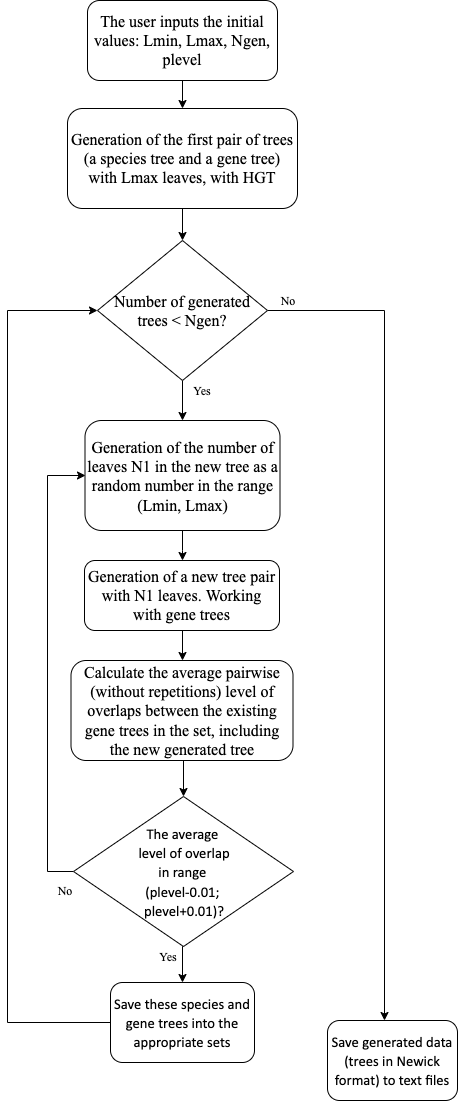

The diagram above was exported from draw.io. Its source (the exported page's mxGraphModel, read from the mxfile embedded in the PNG):
<mxGraphModel dx="840" dy="406" grid="1" gridSize="10" guides="1" tooltips="1" connect="1" arrows="1" fold="1" page="1" pageScale="1" pageWidth="827" pageHeight="1169" math="0" shadow="0">
  <root>
    <mxCell id="0" />
    <mxCell id="1" parent="0" />
    <mxCell id="3QHZJ380EWfL5MVtIKrs-6" value="" style="edgeStyle=orthogonalEdgeStyle;rounded=0;orthogonalLoop=1;jettySize=auto;html=1;fontFamily=Times New Roman;" edge="1" parent="1" source="3QHZJ380EWfL5MVtIKrs-4" target="3QHZJ380EWfL5MVtIKrs-5">
      <mxGeometry relative="1" as="geometry" />
    </mxCell>
    <mxCell id="3QHZJ380EWfL5MVtIKrs-4" value="&lt;p class=&quot;paragraph&quot; style=&quot;margin: 0cm 0cm 0.0001pt ; font-size: 12pt ; white-space: normal ; vertical-align: baseline&quot;&gt;&lt;span class=&quot;eop&quot;&gt;&lt;span lang=&quot;RU&quot;&gt;The user inputs the initial values: Lmin, Lmax, Ngen, plevel&lt;/span&gt;&lt;/span&gt;&lt;/p&gt;" style="rounded=1;whiteSpace=wrap;html=1;fontFamily=Times New Roman;align=center;" vertex="1" parent="1">
      <mxGeometry x="280" y="10" width="190" height="80" as="geometry" />
    </mxCell>
    <mxCell id="3QHZJ380EWfL5MVtIKrs-8" style="edgeStyle=orthogonalEdgeStyle;rounded=0;orthogonalLoop=1;jettySize=auto;html=1;exitX=0.5;exitY=1;exitDx=0;exitDy=0;entryX=0.5;entryY=0;entryDx=0;entryDy=0;fontFamily=Times New Roman;" edge="1" parent="1" source="3QHZJ380EWfL5MVtIKrs-5" target="3QHZJ380EWfL5MVtIKrs-7">
      <mxGeometry relative="1" as="geometry" />
    </mxCell>
    <mxCell id="3QHZJ380EWfL5MVtIKrs-5" value="&lt;p class=&quot;paragraph&quot; style=&quot;margin: 0cm 0cm 0.0001pt ; font-size: 12pt ; vertical-align: baseline&quot;&gt;&lt;span class=&quot;eop&quot;&gt;&lt;span lang=&quot;RU&quot;&gt;Generation of the first pair of trees (a species tree and a gene tree) with Lmax leaves, with HGT&lt;/span&gt;&lt;/span&gt;&lt;/p&gt;" style="rounded=1;whiteSpace=wrap;html=1;fontFamily=Times New Roman;align=center;" vertex="1" parent="1">
      <mxGeometry x="260" y="118" width="230" height="100" as="geometry" />
    </mxCell>
    <mxCell id="3QHZJ380EWfL5MVtIKrs-10" style="edgeStyle=orthogonalEdgeStyle;rounded=0;orthogonalLoop=1;jettySize=auto;html=1;exitX=0.5;exitY=1;exitDx=0;exitDy=0;entryX=0.5;entryY=0;entryDx=0;entryDy=0;fontFamily=Times New Roman;" edge="1" parent="1" source="3QHZJ380EWfL5MVtIKrs-7" target="3QHZJ380EWfL5MVtIKrs-9">
      <mxGeometry relative="1" as="geometry" />
    </mxCell>
    <mxCell id="3QHZJ380EWfL5MVtIKrs-21" style="edgeStyle=orthogonalEdgeStyle;rounded=0;orthogonalLoop=1;jettySize=auto;html=1;exitX=1;exitY=0.5;exitDx=0;exitDy=0;entryX=0.438;entryY=0;entryDx=0;entryDy=0;entryPerimeter=0;fontFamily=Times New Roman;" edge="1" parent="1" source="3QHZJ380EWfL5MVtIKrs-7" target="3QHZJ380EWfL5MVtIKrs-20">
      <mxGeometry relative="1" as="geometry" />
    </mxCell>
    <mxCell id="3QHZJ380EWfL5MVtIKrs-7" value="&lt;p class=&quot;paragraph&quot; style=&quot;margin: 0cm 0cm 0.0001pt ; font-size: 12pt ; white-space: normal ; vertical-align: baseline&quot;&gt;&lt;span class=&quot;eop&quot;&gt;&lt;span lang=&quot;RU&quot;&gt;Number of generated trees &amp;lt; Ngen?&lt;/span&gt;&lt;/span&gt;&lt;/p&gt;" style="rhombus;whiteSpace=wrap;html=1;fontFamily=Times New Roman;align=center;" vertex="1" parent="1">
      <mxGeometry x="290" y="250" width="170" height="140" as="geometry" />
    </mxCell>
    <mxCell id="3QHZJ380EWfL5MVtIKrs-13" value="" style="edgeStyle=orthogonalEdgeStyle;rounded=0;orthogonalLoop=1;jettySize=auto;html=1;fontFamily=Times New Roman;" edge="1" parent="1" source="3QHZJ380EWfL5MVtIKrs-9" target="3QHZJ380EWfL5MVtIKrs-12">
      <mxGeometry relative="1" as="geometry" />
    </mxCell>
    <mxCell id="3QHZJ380EWfL5MVtIKrs-9" value="&lt;p class=&quot;paragraph&quot; style=&quot;margin: 0cm 0cm 0.0001pt ; font-size: 12pt ; white-space: normal ; vertical-align: baseline&quot;&gt;&lt;span class=&quot;eop&quot;&gt;&lt;span lang=&quot;RU&quot;&gt;Generation of the number of leaves N1 in the new tree as a random number in the range (Lmin, Lmax)&lt;/span&gt;&lt;/span&gt;&lt;/p&gt;" style="rounded=1;whiteSpace=wrap;html=1;fontFamily=Times New Roman;align=center;" vertex="1" parent="1">
      <mxGeometry x="277.5" y="430" width="195" height="110" as="geometry" />
    </mxCell>
    <mxCell id="3QHZJ380EWfL5MVtIKrs-15" value="" style="edgeStyle=orthogonalEdgeStyle;rounded=0;orthogonalLoop=1;jettySize=auto;html=1;fontFamily=Times New Roman;" edge="1" parent="1" source="3QHZJ380EWfL5MVtIKrs-12" target="3QHZJ380EWfL5MVtIKrs-14">
      <mxGeometry relative="1" as="geometry" />
    </mxCell>
    <mxCell id="3QHZJ380EWfL5MVtIKrs-12" value="&lt;p class=&quot;paragraph&quot; style=&quot;margin-right: 0cm ; margin-left: 0cm ; font-size: 12pt ; vertical-align: baseline&quot;&gt;&lt;span class=&quot;eop&quot;&gt;&lt;span lang=&quot;RU&quot;&gt;Generation of a new tree pair with N1 leaves.&amp;nbsp;&lt;/span&gt;&lt;/span&gt;&lt;span style=&quot;font-size: 12pt&quot;&gt;Working with gene trees&lt;/span&gt;&lt;/p&gt;" style="rounded=1;whiteSpace=wrap;html=1;fontFamily=Times New Roman;align=center;" vertex="1" parent="1">
      <mxGeometry x="277" y="570" width="195" height="70" as="geometry" />
    </mxCell>
    <mxCell id="3QHZJ380EWfL5MVtIKrs-17" style="edgeStyle=orthogonalEdgeStyle;rounded=0;orthogonalLoop=1;jettySize=auto;html=1;exitX=0.5;exitY=1;exitDx=0;exitDy=0;entryX=0.5;entryY=0;entryDx=0;entryDy=0;fontFamily=Times New Roman;" edge="1" parent="1" source="3QHZJ380EWfL5MVtIKrs-14" target="3QHZJ380EWfL5MVtIKrs-16">
      <mxGeometry relative="1" as="geometry" />
    </mxCell>
    <mxCell id="3QHZJ380EWfL5MVtIKrs-14" value="&lt;p class=&quot;paragraph&quot; style=&quot;margin: 0cm 0cm 0.0001pt ; font-size: 12pt ; vertical-align: baseline&quot;&gt;&lt;span class=&quot;eop&quot;&gt;&lt;span lang=&quot;RU&quot;&gt;Calculate the average pairwise (without repetitions) level of overlaps between the existing gene trees in the set, including the new generated tree&lt;/span&gt;&lt;/span&gt;&lt;/p&gt;" style="rounded=1;whiteSpace=wrap;html=1;fontFamily=Times New Roman;align=center;" vertex="1" parent="1">
      <mxGeometry x="263.5" y="670" width="222" height="100" as="geometry" />
    </mxCell>
    <mxCell id="3QHZJ380EWfL5MVtIKrs-19" style="edgeStyle=orthogonalEdgeStyle;rounded=0;orthogonalLoop=1;jettySize=auto;html=1;exitX=0.5;exitY=1;exitDx=0;exitDy=0;entryX=0.5;entryY=0;entryDx=0;entryDy=0;fontFamily=Times New Roman;" edge="1" parent="1" source="3QHZJ380EWfL5MVtIKrs-16" target="3QHZJ380EWfL5MVtIKrs-18">
      <mxGeometry relative="1" as="geometry" />
    </mxCell>
    <mxCell id="3QHZJ380EWfL5MVtIKrs-28" style="edgeStyle=orthogonalEdgeStyle;rounded=0;orthogonalLoop=1;jettySize=auto;html=1;exitX=0;exitY=0.5;exitDx=0;exitDy=0;entryX=0;entryY=0.5;entryDx=0;entryDy=0;fontFamily=Times New Roman;" edge="1" parent="1" source="3QHZJ380EWfL5MVtIKrs-16" target="3QHZJ380EWfL5MVtIKrs-9">
      <mxGeometry relative="1" as="geometry">
        <Array as="points">
          <mxPoint x="240" y="881" />
          <mxPoint x="240" y="485" />
        </Array>
      </mxGeometry>
    </mxCell>
    <mxCell id="3QHZJ380EWfL5MVtIKrs-16" value="&lt;span class=&quot;eop&quot; style=&quot;font-size: medium ; white-space: normal&quot;&gt;&lt;span style=&quot;font-size: 11pt ; line-height: 15.6933px ; font-family: &amp;#34;calibri&amp;#34;&quot;&gt;T&lt;/span&gt;&lt;span lang=&quot;RU&quot; style=&quot;font-size: 11pt ; line-height: 15.6933px ; font-family: &amp;#34;calibri&amp;#34;&quot;&gt;he average &lt;br&gt;level of overlap &lt;br&gt;in range &lt;br&gt;(plevel-0.01; &lt;br&gt;plevel+0.01)?&lt;/span&gt;&lt;/span&gt;&lt;span style=&quot;font-size: medium ; white-space: normal&quot;&gt;&lt;/span&gt;" style="rhombus;whiteSpace=wrap;html=1;fontFamily=Times New Roman;" vertex="1" parent="1">
      <mxGeometry x="266" y="806" width="220" height="150" as="geometry" />
    </mxCell>
    <mxCell id="3QHZJ380EWfL5MVtIKrs-31" style="edgeStyle=orthogonalEdgeStyle;rounded=0;orthogonalLoop=1;jettySize=auto;html=1;exitX=0;exitY=0.5;exitDx=0;exitDy=0;entryX=0;entryY=0.5;entryDx=0;entryDy=0;fontFamily=Times New Roman;" edge="1" parent="1" source="3QHZJ380EWfL5MVtIKrs-18" target="3QHZJ380EWfL5MVtIKrs-7">
      <mxGeometry relative="1" as="geometry">
        <Array as="points">
          <mxPoint x="200" y="1032" />
          <mxPoint x="200" y="320" />
        </Array>
      </mxGeometry>
    </mxCell>
    <mxCell id="3QHZJ380EWfL5MVtIKrs-18" value="&lt;span class=&quot;eop&quot; style=&quot;font-size: medium ; white-space: normal&quot;&gt;&lt;span lang=&quot;RU&quot; style=&quot;font-size: 11pt ; line-height: 15.6933px ; font-family: &amp;#34;calibri&amp;#34;&quot;&gt;Save these species and gene trees into the appropriate sets&lt;/span&gt;&lt;/span&gt;&lt;span style=&quot;font-size: medium ; white-space: normal&quot;&gt;&lt;/span&gt;" style="rounded=1;whiteSpace=wrap;html=1;fontFamily=Times New Roman;" vertex="1" parent="1">
      <mxGeometry x="303" y="992" width="144" height="80" as="geometry" />
    </mxCell>
    <mxCell id="3QHZJ380EWfL5MVtIKrs-20" value="&lt;span class=&quot;eop&quot; style=&quot;font-size: medium ; white-space: normal&quot;&gt;&lt;span style=&quot;font-size: 11pt ; line-height: 15.6933px ; font-family: &amp;#34;calibri&amp;#34;&quot;&gt;Save generated data (trees in Newick format) to text files&lt;/span&gt;&lt;/span&gt;&lt;span style=&quot;font-size: medium ; white-space: normal&quot;&gt;&lt;/span&gt;" style="rounded=1;whiteSpace=wrap;html=1;fontFamily=Times New Roman;" vertex="1" parent="1">
      <mxGeometry x="520" y="1030" width="130" height="80" as="geometry" />
    </mxCell>
    <mxCell id="3QHZJ380EWfL5MVtIKrs-22" value="No" style="text;html=1;strokeColor=none;fillColor=none;align=center;verticalAlign=middle;whiteSpace=wrap;rounded=0;fontFamily=Times New Roman;" vertex="1" parent="1">
      <mxGeometry x="460" y="300" width="40" height="20" as="geometry" />
    </mxCell>
    <mxCell id="3QHZJ380EWfL5MVtIKrs-24" value="Yes" style="text;html=1;strokeColor=none;fillColor=none;align=center;verticalAlign=middle;whiteSpace=wrap;rounded=0;fontFamily=Times New Roman;" vertex="1" parent="1">
      <mxGeometry x="340" y="956" width="40" height="20" as="geometry" />
    </mxCell>
    <mxCell id="3QHZJ380EWfL5MVtIKrs-27" value="Yes" style="text;html=1;strokeColor=none;fillColor=none;align=center;verticalAlign=middle;whiteSpace=wrap;rounded=0;fontFamily=Times New Roman;" vertex="1" parent="1">
      <mxGeometry x="374" y="390" width="40" height="20" as="geometry" />
    </mxCell>
    <mxCell id="3QHZJ380EWfL5MVtIKrs-29" value="No" style="text;html=1;strokeColor=none;fillColor=none;align=center;verticalAlign=middle;whiteSpace=wrap;rounded=0;fontFamily=Times New Roman;" vertex="1" parent="1">
      <mxGeometry x="237" y="890" width="40" height="20" as="geometry" />
    </mxCell>
  </root>
</mxGraphModel>